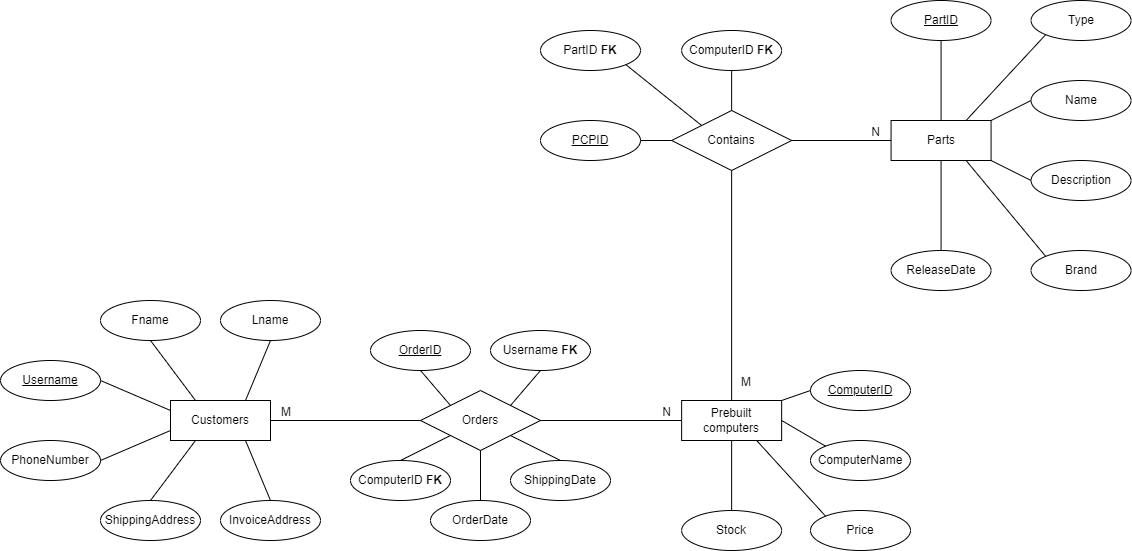

The diagram above was exported from draw.io. Its source (the exported page's mxGraphModel, read from the mxfile embedded in the PNG):
<mxGraphModel dx="2034" dy="1796" grid="1" gridSize="10" guides="1" tooltips="1" connect="1" arrows="1" fold="1" page="1" pageScale="1" pageWidth="850" pageHeight="1100" math="0" shadow="0">
  <root>
    <mxCell id="0" />
    <mxCell id="1" parent="0" />
    <mxCell id="5" value="Orders" style="shape=rhombus;perimeter=rhombusPerimeter;whiteSpace=wrap;html=1;align=center;" parent="1" vertex="1">
      <mxGeometry x="90" y="230" width="120" height="60" as="geometry" />
    </mxCell>
    <mxCell id="6" value="Customers" style="whiteSpace=wrap;html=1;align=center;" parent="1" vertex="1">
      <mxGeometry x="-160" y="240" width="100" height="40" as="geometry" />
    </mxCell>
    <mxCell id="8" value="Prebuilt computers" style="whiteSpace=wrap;html=1;align=center;" parent="1" vertex="1">
      <mxGeometry x="351.14" y="240" width="100" height="40" as="geometry" />
    </mxCell>
    <mxCell id="9" value="&lt;font style=&quot;font-size: 12px;&quot;&gt;Contains&lt;/font&gt;" style="shape=rhombus;perimeter=rhombusPerimeter;whiteSpace=wrap;html=1;align=center;" parent="1" vertex="1">
      <mxGeometry x="341.14" y="-50" width="120" height="60" as="geometry" />
    </mxCell>
    <mxCell id="10" value="Parts" style="whiteSpace=wrap;html=1;align=center;" parent="1" vertex="1">
      <mxGeometry x="560.57" y="-40" width="100" height="40" as="geometry" />
    </mxCell>
    <mxCell id="12" value="&lt;span style=&quot;font-size: 12px;&quot;&gt;Name&lt;/span&gt;" style="ellipse;whiteSpace=wrap;html=1;align=center;fontSize=8;" parent="1" vertex="1">
      <mxGeometry x="700.57" y="-80" width="100" height="40" as="geometry" />
    </mxCell>
    <mxCell id="14" value="Fname" style="ellipse;whiteSpace=wrap;html=1;align=center;" parent="1" vertex="1">
      <mxGeometry x="-230" y="140" width="100" height="40" as="geometry" />
    </mxCell>
    <mxCell id="15" value="Username" style="ellipse;whiteSpace=wrap;html=1;align=center;fontStyle=4;" parent="1" vertex="1">
      <mxGeometry x="-330" y="200" width="100" height="40" as="geometry" />
    </mxCell>
    <mxCell id="16" value="Lname" style="ellipse;whiteSpace=wrap;html=1;align=center;" parent="1" vertex="1">
      <mxGeometry x="-110" y="140" width="100" height="40" as="geometry" />
    </mxCell>
    <mxCell id="18" value="Brand" style="ellipse;whiteSpace=wrap;html=1;align=center;fontSize=12;" parent="1" vertex="1">
      <mxGeometry x="700.57" y="90" width="100" height="40" as="geometry" />
    </mxCell>
    <mxCell id="20" value="PhoneNumber" style="ellipse;whiteSpace=wrap;html=1;align=center;" parent="1" vertex="1">
      <mxGeometry x="-330" y="280" width="100" height="40" as="geometry" />
    </mxCell>
    <mxCell id="21" value="ReleaseDate" style="ellipse;whiteSpace=wrap;html=1;align=center;fontSize=12;" parent="1" vertex="1">
      <mxGeometry x="560.57" y="90" width="100" height="40" as="geometry" />
    </mxCell>
    <mxCell id="22" value="ShippingAddress" style="ellipse;whiteSpace=wrap;html=1;align=center;" parent="1" vertex="1">
      <mxGeometry x="-230" y="340" width="100" height="40" as="geometry" />
    </mxCell>
    <mxCell id="23" value="Description" style="ellipse;whiteSpace=wrap;html=1;align=center;fontSize=12;" parent="1" vertex="1">
      <mxGeometry x="700.57" width="100" height="40" as="geometry" />
    </mxCell>
    <mxCell id="25" value="InvoiceAddress" style="ellipse;whiteSpace=wrap;html=1;align=center;" parent="1" vertex="1">
      <mxGeometry x="-110" y="340" width="100" height="40" as="geometry" />
    </mxCell>
    <mxCell id="26" value="Type" style="ellipse;whiteSpace=wrap;html=1;align=center;fontSize=12;" parent="1" vertex="1">
      <mxGeometry x="700.57" y="-160" width="100" height="40" as="geometry" />
    </mxCell>
    <mxCell id="33" value="" style="endArrow=none;html=1;rounded=0;fontSize=12;exitX=0.5;exitY=0;exitDx=0;exitDy=0;entryX=0.5;entryY=1;entryDx=0;entryDy=0;" parent="1" source="10" target="88" edge="1">
      <mxGeometry relative="1" as="geometry">
        <mxPoint x="590.57" y="-20" as="sourcePoint" />
        <mxPoint x="610.5700000000002" y="-120" as="targetPoint" />
      </mxGeometry>
    </mxCell>
    <mxCell id="36" value="" style="endArrow=none;html=1;rounded=0;fontSize=12;entryX=0;entryY=1;entryDx=0;entryDy=0;exitX=0.75;exitY=0;exitDx=0;exitDy=0;" parent="1" source="10" target="26" edge="1">
      <mxGeometry relative="1" as="geometry">
        <mxPoint x="590.57" y="-20" as="sourcePoint" />
        <mxPoint x="715.4022184796607" y="-125.78323725773521" as="targetPoint" />
      </mxGeometry>
    </mxCell>
    <mxCell id="37" value="" style="endArrow=none;html=1;rounded=0;fontSize=12;entryX=0;entryY=0.5;entryDx=0;entryDy=0;exitX=1;exitY=0;exitDx=0;exitDy=0;" parent="1" source="10" target="12" edge="1">
      <mxGeometry relative="1" as="geometry">
        <mxPoint x="590.57" y="-20" as="sourcePoint" />
        <mxPoint x="750.57" y="-20" as="targetPoint" />
      </mxGeometry>
    </mxCell>
    <mxCell id="38" value="" style="endArrow=none;html=1;rounded=0;fontSize=12;entryX=0;entryY=0.5;entryDx=0;entryDy=0;exitX=1;exitY=1;exitDx=0;exitDy=0;" parent="1" source="10" target="23" edge="1">
      <mxGeometry relative="1" as="geometry">
        <mxPoint x="590.57" y="-20" as="sourcePoint" />
        <mxPoint x="750.57" y="-20" as="targetPoint" />
      </mxGeometry>
    </mxCell>
    <mxCell id="39" value="" style="endArrow=none;html=1;rounded=0;exitX=0.5;exitY=1;exitDx=0;exitDy=0;entryX=0.25;entryY=0;entryDx=0;entryDy=0;" parent="1" source="14" target="6" edge="1">
      <mxGeometry relative="1" as="geometry">
        <mxPoint x="-90" y="240" as="sourcePoint" />
        <mxPoint x="70" y="240" as="targetPoint" />
        <Array as="points" />
      </mxGeometry>
    </mxCell>
    <mxCell id="41" value="" style="endArrow=none;html=1;rounded=0;fontSize=12;entryX=0;entryY=0;entryDx=0;entryDy=0;exitX=0.75;exitY=1;exitDx=0;exitDy=0;" parent="1" source="10" target="18" edge="1">
      <mxGeometry relative="1" as="geometry">
        <mxPoint x="650.57" y="-20" as="sourcePoint" />
        <mxPoint x="810.57" y="-20" as="targetPoint" />
      </mxGeometry>
    </mxCell>
    <mxCell id="43" value="" style="endArrow=none;html=1;rounded=0;fontSize=12;entryX=0.5;entryY=0;entryDx=0;entryDy=0;exitX=0.5;exitY=1;exitDx=0;exitDy=0;" parent="1" source="10" target="21" edge="1">
      <mxGeometry relative="1" as="geometry">
        <mxPoint x="650.57" y="-20" as="sourcePoint" />
        <mxPoint x="810.57" y="-20" as="targetPoint" />
      </mxGeometry>
    </mxCell>
    <mxCell id="44" value="" style="endArrow=none;html=1;rounded=0;entryX=0;entryY=0.75;entryDx=0;entryDy=0;exitX=1;exitY=0.5;exitDx=0;exitDy=0;" parent="1" source="20" target="6" edge="1">
      <mxGeometry relative="1" as="geometry">
        <mxPoint x="-200" y="280" as="sourcePoint" />
        <mxPoint x="-40" y="280" as="targetPoint" />
      </mxGeometry>
    </mxCell>
    <mxCell id="45" value="" style="endArrow=none;html=1;rounded=0;entryX=0.25;entryY=1;entryDx=0;entryDy=0;exitX=0.5;exitY=0;exitDx=0;exitDy=0;" parent="1" source="22" target="6" edge="1">
      <mxGeometry relative="1" as="geometry">
        <mxPoint x="-160" y="330" as="sourcePoint" />
        <mxPoint y="330" as="targetPoint" />
      </mxGeometry>
    </mxCell>
    <mxCell id="46" value="" style="endArrow=none;html=1;rounded=0;exitX=0.5;exitY=0;exitDx=0;exitDy=0;entryX=0.75;entryY=1;entryDx=0;entryDy=0;" parent="1" source="25" target="6" edge="1">
      <mxGeometry relative="1" as="geometry">
        <mxPoint x="20" y="240" as="sourcePoint" />
        <mxPoint x="180" y="240" as="targetPoint" />
      </mxGeometry>
    </mxCell>
    <mxCell id="47" value="" style="endArrow=none;html=1;rounded=0;exitX=0.5;exitY=1;exitDx=0;exitDy=0;entryX=0.75;entryY=0;entryDx=0;entryDy=0;" parent="1" source="16" target="6" edge="1">
      <mxGeometry relative="1" as="geometry">
        <mxPoint x="-70" y="200" as="sourcePoint" />
        <mxPoint x="90" y="200" as="targetPoint" />
      </mxGeometry>
    </mxCell>
    <mxCell id="48" value="" style="endArrow=none;html=1;rounded=0;fontSize=12;exitX=1;exitY=0.5;exitDx=0;exitDy=0;entryX=0;entryY=0.5;entryDx=0;entryDy=0;" parent="1" source="9" target="10" edge="1">
      <mxGeometry relative="1" as="geometry">
        <mxPoint x="381.14" y="50" as="sourcePoint" />
        <mxPoint x="541.14" y="50" as="targetPoint" />
      </mxGeometry>
    </mxCell>
    <mxCell id="49" value="N" style="resizable=0;html=1;align=right;verticalAlign=bottom;fontSize=12;" parent="48" connectable="0" vertex="1">
      <mxGeometry x="1" relative="1" as="geometry">
        <mxPoint x="-11" as="offset" />
      </mxGeometry>
    </mxCell>
    <mxCell id="52" value="" style="endArrow=none;html=1;rounded=0;fontSize=12;exitX=0.5;exitY=1;exitDx=0;exitDy=0;entryX=0.5;entryY=0;entryDx=0;entryDy=0;" parent="1" source="9" target="8" edge="1">
      <mxGeometry relative="1" as="geometry">
        <mxPoint x="431.14" y="160" as="sourcePoint" />
        <mxPoint x="591.14" y="160" as="targetPoint" />
      </mxGeometry>
    </mxCell>
    <mxCell id="53" value="M" style="resizable=0;html=1;align=right;verticalAlign=bottom;fontSize=12;" parent="52" connectable="0" vertex="1">
      <mxGeometry x="1" relative="1" as="geometry">
        <mxPoint x="20" y="-10" as="offset" />
      </mxGeometry>
    </mxCell>
    <mxCell id="54" value="" style="endArrow=none;html=1;rounded=0;exitX=1;exitY=0.5;exitDx=0;exitDy=0;entryX=0;entryY=0.25;entryDx=0;entryDy=0;" parent="1" source="15" target="6" edge="1">
      <mxGeometry relative="1" as="geometry">
        <mxPoint x="-240" y="240" as="sourcePoint" />
        <mxPoint x="-80" y="240" as="targetPoint" />
      </mxGeometry>
    </mxCell>
    <mxCell id="55" value="" style="endArrow=none;html=1;rounded=0;fontSize=12;exitX=1;exitY=0.5;exitDx=0;exitDy=0;entryX=0;entryY=0.5;entryDx=0;entryDy=0;" parent="1" source="5" target="8" edge="1">
      <mxGeometry relative="1" as="geometry">
        <mxPoint x="100" y="160" as="sourcePoint" />
        <mxPoint x="260" y="160" as="targetPoint" />
      </mxGeometry>
    </mxCell>
    <mxCell id="56" value="N" style="resizable=0;html=1;align=right;verticalAlign=bottom;fontSize=12;" parent="55" connectable="0" vertex="1">
      <mxGeometry x="1" relative="1" as="geometry">
        <mxPoint x="-11" as="offset" />
      </mxGeometry>
    </mxCell>
    <mxCell id="57" value="" style="endArrow=none;html=1;rounded=0;fontSize=12;exitX=0;exitY=0.5;exitDx=0;exitDy=0;entryX=1;entryY=0.5;entryDx=0;entryDy=0;" parent="1" source="5" target="6" edge="1">
      <mxGeometry relative="1" as="geometry">
        <mxPoint x="100" y="160" as="sourcePoint" />
        <mxPoint x="260" y="160" as="targetPoint" />
      </mxGeometry>
    </mxCell>
    <mxCell id="58" value="M" style="resizable=0;html=1;align=right;verticalAlign=bottom;fontSize=12;" parent="57" connectable="0" vertex="1">
      <mxGeometry x="1" relative="1" as="geometry">
        <mxPoint x="21" as="offset" />
      </mxGeometry>
    </mxCell>
    <mxCell id="59" value="OrderID" style="ellipse;whiteSpace=wrap;html=1;align=center;fontStyle=4;" parent="1" vertex="1">
      <mxGeometry x="40" y="170" width="100" height="40" as="geometry" />
    </mxCell>
    <mxCell id="60" value="Username &lt;b&gt;FK&lt;/b&gt;" style="ellipse;whiteSpace=wrap;html=1;align=center;" parent="1" vertex="1">
      <mxGeometry x="160" y="170" width="100" height="40" as="geometry" />
    </mxCell>
    <mxCell id="61" value="ComputerID &lt;b&gt;FK&lt;/b&gt;" style="ellipse;whiteSpace=wrap;html=1;align=center;" parent="1" vertex="1">
      <mxGeometry x="20" y="300" width="100" height="40" as="geometry" />
    </mxCell>
    <mxCell id="62" value="ShippingDate" style="ellipse;whiteSpace=wrap;html=1;align=center;" parent="1" vertex="1">
      <mxGeometry x="180" y="300" width="100" height="40" as="geometry" />
    </mxCell>
    <mxCell id="63" value="OrderDate" style="ellipse;whiteSpace=wrap;html=1;align=center;" parent="1" vertex="1">
      <mxGeometry x="100" y="340" width="100" height="40" as="geometry" />
    </mxCell>
    <mxCell id="64" value="" style="endArrow=none;html=1;rounded=0;exitX=1;exitY=0;exitDx=0;exitDy=0;entryX=0.5;entryY=1;entryDx=0;entryDy=0;" parent="1" source="5" target="60" edge="1">
      <mxGeometry relative="1" as="geometry">
        <mxPoint x="150" y="110" as="sourcePoint" />
        <mxPoint x="230" y="230" as="targetPoint" />
      </mxGeometry>
    </mxCell>
    <mxCell id="65" value="" style="endArrow=none;html=1;rounded=0;exitX=0;exitY=0;exitDx=0;exitDy=0;entryX=0.5;entryY=1;entryDx=0;entryDy=0;" parent="1" source="5" target="59" edge="1">
      <mxGeometry relative="1" as="geometry">
        <mxPoint x="100" y="220" as="sourcePoint" />
        <mxPoint x="260" y="220" as="targetPoint" />
      </mxGeometry>
    </mxCell>
    <mxCell id="66" value="" style="endArrow=none;html=1;rounded=0;exitX=0.5;exitY=0;exitDx=0;exitDy=0;entryX=0;entryY=1;entryDx=0;entryDy=0;" parent="1" source="61" target="5" edge="1">
      <mxGeometry relative="1" as="geometry">
        <mxPoint x="70" y="280" as="sourcePoint" />
        <mxPoint x="230" y="200" as="targetPoint" />
      </mxGeometry>
    </mxCell>
    <mxCell id="67" value="PCPID" style="ellipse;whiteSpace=wrap;html=1;align=center;fontStyle=4;fontSize=12;" parent="1" vertex="1">
      <mxGeometry x="210" y="-40" width="100" height="40" as="geometry" />
    </mxCell>
    <mxCell id="68" value="" style="endArrow=none;html=1;rounded=0;exitX=0.5;exitY=0;exitDx=0;exitDy=0;entryX=1;entryY=1;entryDx=0;entryDy=0;" parent="1" source="62" target="5" edge="1">
      <mxGeometry relative="1" as="geometry">
        <mxPoint x="70" y="200" as="sourcePoint" />
        <mxPoint x="230" y="200" as="targetPoint" />
      </mxGeometry>
    </mxCell>
    <mxCell id="69" value="" style="endArrow=none;html=1;rounded=0;exitX=0.5;exitY=0;exitDx=0;exitDy=0;entryX=0.5;entryY=1;entryDx=0;entryDy=0;" parent="1" source="63" target="5" edge="1">
      <mxGeometry relative="1" as="geometry">
        <mxPoint x="70" y="200" as="sourcePoint" />
        <mxPoint x="230" y="200" as="targetPoint" />
      </mxGeometry>
    </mxCell>
    <mxCell id="70" value="PartID &lt;b&gt;FK&lt;/b&gt;" style="ellipse;whiteSpace=wrap;html=1;align=center;fontSize=12;" parent="1" vertex="1">
      <mxGeometry x="210" y="-130" width="100" height="40" as="geometry" />
    </mxCell>
    <mxCell id="71" value="ComputerID &lt;b&gt;FK&lt;/b&gt;" style="ellipse;whiteSpace=wrap;html=1;align=center;fontSize=12;" parent="1" vertex="1">
      <mxGeometry x="351.14" y="-130" width="100" height="40" as="geometry" />
    </mxCell>
    <mxCell id="72" value="ComputerID" style="ellipse;whiteSpace=wrap;html=1;align=center;fontStyle=4;" parent="1" vertex="1">
      <mxGeometry x="480" y="210" width="100" height="40" as="geometry" />
    </mxCell>
    <mxCell id="74" value="" style="endArrow=none;html=1;rounded=0;fontSize=12;entryX=0.5;entryY=1;entryDx=0;entryDy=0;exitX=0.5;exitY=0;exitDx=0;exitDy=0;" parent="1" source="9" target="71" edge="1">
      <mxGeometry relative="1" as="geometry">
        <mxPoint x="229.57000000000002" y="-20" as="sourcePoint" />
        <mxPoint x="389.57" y="-20" as="targetPoint" />
      </mxGeometry>
    </mxCell>
    <mxCell id="75" value="" style="endArrow=none;html=1;rounded=0;fontSize=12;entryX=1;entryY=1;entryDx=0;entryDy=0;exitX=0;exitY=0;exitDx=0;exitDy=0;" parent="1" source="9" target="70" edge="1">
      <mxGeometry relative="1" as="geometry">
        <mxPoint x="180.00000000000003" y="-20" as="sourcePoint" />
        <mxPoint x="340" y="-20" as="targetPoint" />
      </mxGeometry>
    </mxCell>
    <mxCell id="76" value="ComputerName" style="ellipse;whiteSpace=wrap;html=1;align=center;" parent="1" vertex="1">
      <mxGeometry x="480" y="280" width="100" height="40" as="geometry" />
    </mxCell>
    <mxCell id="77" value="Price" style="ellipse;whiteSpace=wrap;html=1;align=center;" parent="1" vertex="1">
      <mxGeometry x="480" y="350" width="100" height="40" as="geometry" />
    </mxCell>
    <mxCell id="78" value="Stock" style="ellipse;whiteSpace=wrap;html=1;align=center;" parent="1" vertex="1">
      <mxGeometry x="351.14" y="350" width="100" height="40" as="geometry" />
    </mxCell>
    <mxCell id="82" value="" style="endArrow=none;html=1;rounded=0;exitX=0;exitY=0;exitDx=0;exitDy=0;entryX=0.75;entryY=1;entryDx=0;entryDy=0;" parent="1" source="77" target="8" edge="1">
      <mxGeometry relative="1" as="geometry">
        <mxPoint x="460" y="300" as="sourcePoint" />
        <mxPoint x="620" y="300" as="targetPoint" />
      </mxGeometry>
    </mxCell>
    <mxCell id="83" value="" style="endArrow=none;html=1;rounded=0;exitX=0.5;exitY=0;exitDx=0;exitDy=0;entryX=0.5;entryY=1;entryDx=0;entryDy=0;" parent="1" source="78" target="8" edge="1">
      <mxGeometry relative="1" as="geometry">
        <mxPoint x="460" y="300" as="sourcePoint" />
        <mxPoint x="620" y="300" as="targetPoint" />
      </mxGeometry>
    </mxCell>
    <mxCell id="84" value="" style="endArrow=none;html=1;rounded=0;exitX=1;exitY=0.5;exitDx=0;exitDy=0;entryX=0;entryY=0;entryDx=0;entryDy=0;" parent="1" source="8" target="76" edge="1">
      <mxGeometry relative="1" as="geometry">
        <mxPoint x="470" y="300" as="sourcePoint" />
        <mxPoint x="620" y="300" as="targetPoint" />
      </mxGeometry>
    </mxCell>
    <mxCell id="85" value="" style="endArrow=none;html=1;rounded=0;exitX=0;exitY=0.5;exitDx=0;exitDy=0;entryX=1;entryY=0;entryDx=0;entryDy=0;" parent="1" source="72" target="8" edge="1">
      <mxGeometry relative="1" as="geometry">
        <mxPoint x="460" y="300" as="sourcePoint" />
        <mxPoint x="620" y="300" as="targetPoint" />
      </mxGeometry>
    </mxCell>
    <mxCell id="87" value="" style="endArrow=none;html=1;rounded=0;fontSize=12;exitX=1;exitY=0.5;exitDx=0;exitDy=0;entryX=0;entryY=0.5;entryDx=0;entryDy=0;" parent="1" source="67" target="9" edge="1">
      <mxGeometry relative="1" as="geometry">
        <mxPoint x="370" y="20" as="sourcePoint" />
        <mxPoint x="530" y="20" as="targetPoint" />
      </mxGeometry>
    </mxCell>
    <mxCell id="88" value="PartID" style="ellipse;whiteSpace=wrap;html=1;align=center;fontStyle=4;" vertex="1" parent="1">
      <mxGeometry x="560.57" y="-160" width="100" height="40" as="geometry" />
    </mxCell>
  </root>
</mxGraphModel>